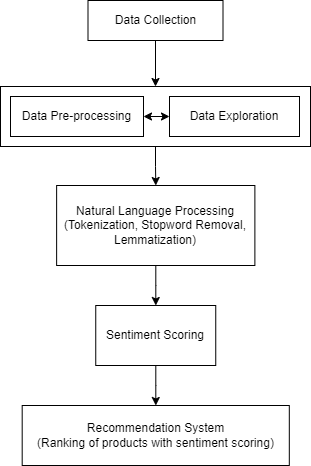

The diagram above was exported from draw.io. Its source (the exported page's mxGraphModel, read from the mxfile embedded in the PNG):
<mxGraphModel dx="558" dy="520" grid="1" gridSize="10" guides="1" tooltips="1" connect="1" arrows="1" fold="1" page="1" pageScale="1" pageWidth="850" pageHeight="1100" math="0" shadow="0">
  <root>
    <mxCell id="0" />
    <mxCell id="1" parent="0" />
    <mxCell id="p9wQ4_DOguHspSShG55n-4" value="" style="edgeStyle=orthogonalEdgeStyle;rounded=0;orthogonalLoop=1;jettySize=auto;html=1;" edge="1" parent="1" source="p9wQ4_DOguHspSShG55n-2" target="p9wQ4_DOguHspSShG55n-3">
      <mxGeometry relative="1" as="geometry" />
    </mxCell>
    <mxCell id="p9wQ4_DOguHspSShG55n-2" value="Data Collection" style="rounded=0;whiteSpace=wrap;html=1;" vertex="1" parent="1">
      <mxGeometry x="364.5" y="64" width="135" height="40" as="geometry" />
    </mxCell>
    <mxCell id="p9wQ4_DOguHspSShG55n-15" value="" style="edgeStyle=orthogonalEdgeStyle;rounded=0;orthogonalLoop=1;jettySize=auto;html=1;" edge="1" parent="1" source="p9wQ4_DOguHspSShG55n-3" target="p9wQ4_DOguHspSShG55n-14">
      <mxGeometry relative="1" as="geometry" />
    </mxCell>
    <mxCell id="p9wQ4_DOguHspSShG55n-3" value="" style="whiteSpace=wrap;html=1;rounded=0;" vertex="1" parent="1">
      <mxGeometry x="277" y="150" width="310" height="60" as="geometry" />
    </mxCell>
    <mxCell id="p9wQ4_DOguHspSShG55n-8" value="" style="edgeStyle=orthogonalEdgeStyle;rounded=0;orthogonalLoop=1;jettySize=auto;html=1;" edge="1" parent="1" source="p9wQ4_DOguHspSShG55n-5" target="p9wQ4_DOguHspSShG55n-7">
      <mxGeometry relative="1" as="geometry" />
    </mxCell>
    <mxCell id="p9wQ4_DOguHspSShG55n-5" value="Sentiment Scoring" style="whiteSpace=wrap;html=1;rounded=0;" vertex="1" parent="1">
      <mxGeometry x="372.25" y="369" width="120" height="60" as="geometry" />
    </mxCell>
    <mxCell id="p9wQ4_DOguHspSShG55n-7" value="Recommendation System&lt;br&gt;(Ranking of products with sentiment scoring)" style="whiteSpace=wrap;html=1;rounded=0;" vertex="1" parent="1">
      <mxGeometry x="298.69" y="469" width="267.12" height="60" as="geometry" />
    </mxCell>
    <mxCell id="p9wQ4_DOguHspSShG55n-9" value="Data Pre-processing" style="rounded=0;whiteSpace=wrap;html=1;" vertex="1" parent="1">
      <mxGeometry x="287" y="160" width="133" height="40" as="geometry" />
    </mxCell>
    <mxCell id="p9wQ4_DOguHspSShG55n-10" value="Data Exploration" style="rounded=0;whiteSpace=wrap;html=1;" vertex="1" parent="1">
      <mxGeometry x="446" y="160" width="130" height="40" as="geometry" />
    </mxCell>
    <mxCell id="p9wQ4_DOguHspSShG55n-11" value="" style="endArrow=classic;startArrow=classic;html=1;rounded=0;entryX=0;entryY=0.5;entryDx=0;entryDy=0;exitX=1;exitY=0.5;exitDx=0;exitDy=0;" edge="1" parent="1" source="p9wQ4_DOguHspSShG55n-9" target="p9wQ4_DOguHspSShG55n-10">
      <mxGeometry width="50" height="50" relative="1" as="geometry">
        <mxPoint x="400" y="310" as="sourcePoint" />
        <mxPoint x="450" y="260" as="targetPoint" />
      </mxGeometry>
    </mxCell>
    <mxCell id="p9wQ4_DOguHspSShG55n-16" value="" style="edgeStyle=orthogonalEdgeStyle;rounded=0;orthogonalLoop=1;jettySize=auto;html=1;" edge="1" parent="1" source="p9wQ4_DOguHspSShG55n-14" target="p9wQ4_DOguHspSShG55n-5">
      <mxGeometry relative="1" as="geometry" />
    </mxCell>
    <mxCell id="p9wQ4_DOguHspSShG55n-14" value="Natural Language Processing&lt;br&gt;(Tokenization, Stopword Removal, Lemmatization)" style="whiteSpace=wrap;html=1;rounded=0;" vertex="1" parent="1">
      <mxGeometry x="333.13" y="249" width="198.25" height="80" as="geometry" />
    </mxCell>
  </root>
</mxGraphModel>